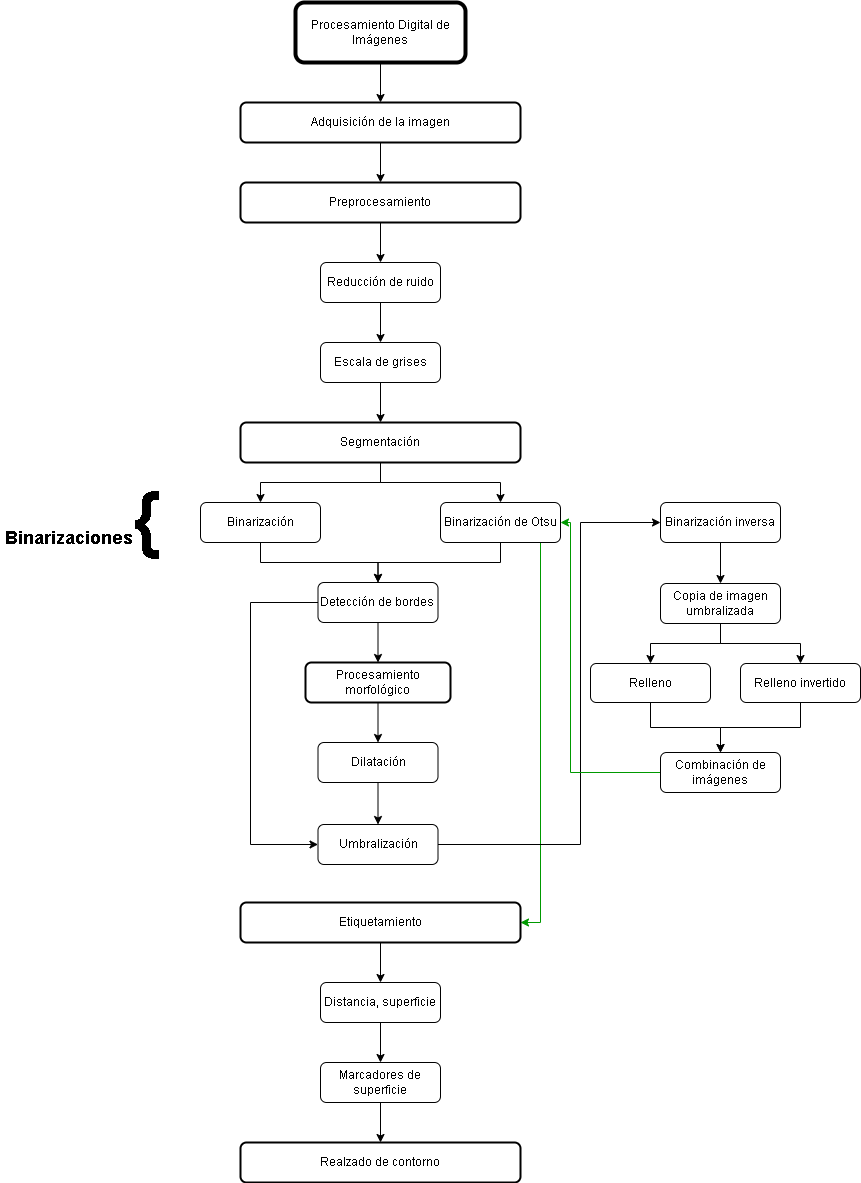

The diagram above was exported from draw.io. Its source (the exported page's mxGraphModel, read from the mxfile embedded in the PNG):
<mxGraphModel dx="1695" dy="460" grid="1" gridSize="10" guides="1" tooltips="1" connect="1" arrows="1" fold="1" page="1" pageScale="1" pageWidth="827" pageHeight="1169" math="0" shadow="0">
  <root>
    <mxCell id="WIyWlLk6GJQsqaUBKTNV-0" />
    <mxCell id="WIyWlLk6GJQsqaUBKTNV-1" parent="WIyWlLk6GJQsqaUBKTNV-0" />
    <mxCell id="khzAaD4dltSQoX8Zi30j-10" value="" style="edgeStyle=orthogonalEdgeStyle;rounded=0;orthogonalLoop=1;jettySize=auto;html=1;" edge="1" parent="WIyWlLk6GJQsqaUBKTNV-1" source="WIyWlLk6GJQsqaUBKTNV-3" target="WIyWlLk6GJQsqaUBKTNV-7">
      <mxGeometry relative="1" as="geometry" />
    </mxCell>
    <mxCell id="WIyWlLk6GJQsqaUBKTNV-3" value="Procesamiento Digital de Imágenes" style="rounded=1;whiteSpace=wrap;html=1;fontSize=12;glass=0;strokeWidth=4;shadow=0;strokeColor=#000000;" parent="WIyWlLk6GJQsqaUBKTNV-1" vertex="1">
      <mxGeometry x="135" y="60" width="170" height="60" as="geometry" />
    </mxCell>
    <mxCell id="khzAaD4dltSQoX8Zi30j-3" value="" style="edgeStyle=orthogonalEdgeStyle;rounded=0;orthogonalLoop=1;jettySize=auto;html=1;" edge="1" parent="WIyWlLk6GJQsqaUBKTNV-1" source="WIyWlLk6GJQsqaUBKTNV-7" target="WIyWlLk6GJQsqaUBKTNV-12">
      <mxGeometry relative="1" as="geometry" />
    </mxCell>
    <mxCell id="WIyWlLk6GJQsqaUBKTNV-7" value="Adquisición de la imagen" style="rounded=1;whiteSpace=wrap;html=1;fontSize=12;glass=0;strokeWidth=2;shadow=0;" parent="WIyWlLk6GJQsqaUBKTNV-1" vertex="1">
      <mxGeometry x="80" y="160" width="280" height="40" as="geometry" />
    </mxCell>
    <mxCell id="khzAaD4dltSQoX8Zi30j-23" style="edgeStyle=orthogonalEdgeStyle;rounded=0;orthogonalLoop=1;jettySize=auto;html=1;" edge="1" parent="WIyWlLk6GJQsqaUBKTNV-1" source="WIyWlLk6GJQsqaUBKTNV-11" target="khzAaD4dltSQoX8Zi30j-11">
      <mxGeometry relative="1" as="geometry" />
    </mxCell>
    <mxCell id="khzAaD4dltSQoX8Zi30j-24" style="edgeStyle=orthogonalEdgeStyle;rounded=0;orthogonalLoop=1;jettySize=auto;html=1;" edge="1" parent="WIyWlLk6GJQsqaUBKTNV-1" source="WIyWlLk6GJQsqaUBKTNV-11" target="khzAaD4dltSQoX8Zi30j-22">
      <mxGeometry relative="1" as="geometry" />
    </mxCell>
    <mxCell id="WIyWlLk6GJQsqaUBKTNV-11" value="Segmentación" style="rounded=1;whiteSpace=wrap;html=1;fontSize=12;glass=0;strokeWidth=2;shadow=0;" parent="WIyWlLk6GJQsqaUBKTNV-1" vertex="1">
      <mxGeometry x="80" y="480" width="280" height="40" as="geometry" />
    </mxCell>
    <mxCell id="khzAaD4dltSQoX8Zi30j-5" value="" style="edgeStyle=orthogonalEdgeStyle;rounded=0;orthogonalLoop=1;jettySize=auto;html=1;" edge="1" parent="WIyWlLk6GJQsqaUBKTNV-1" source="WIyWlLk6GJQsqaUBKTNV-12" target="khzAaD4dltSQoX8Zi30j-4">
      <mxGeometry relative="1" as="geometry" />
    </mxCell>
    <mxCell id="WIyWlLk6GJQsqaUBKTNV-12" value="Preprocesamiento" style="rounded=1;whiteSpace=wrap;html=1;fontSize=12;glass=0;strokeWidth=2;shadow=0;" parent="WIyWlLk6GJQsqaUBKTNV-1" vertex="1">
      <mxGeometry x="80" y="240" width="280" height="40" as="geometry" />
    </mxCell>
    <mxCell id="khzAaD4dltSQoX8Zi30j-19" style="edgeStyle=orthogonalEdgeStyle;rounded=0;orthogonalLoop=1;jettySize=auto;html=1;" edge="1" parent="WIyWlLk6GJQsqaUBKTNV-1" source="khzAaD4dltSQoX8Zi30j-4" target="khzAaD4dltSQoX8Zi30j-6">
      <mxGeometry relative="1" as="geometry" />
    </mxCell>
    <mxCell id="khzAaD4dltSQoX8Zi30j-4" value="Reducción de ruido" style="whiteSpace=wrap;html=1;rounded=1;glass=0;strokeWidth=1;shadow=0;" vertex="1" parent="WIyWlLk6GJQsqaUBKTNV-1">
      <mxGeometry x="160" y="320" width="120" height="40" as="geometry" />
    </mxCell>
    <mxCell id="khzAaD4dltSQoX8Zi30j-21" value="" style="edgeStyle=orthogonalEdgeStyle;rounded=0;orthogonalLoop=1;jettySize=auto;html=1;" edge="1" parent="WIyWlLk6GJQsqaUBKTNV-1" source="khzAaD4dltSQoX8Zi30j-6" target="WIyWlLk6GJQsqaUBKTNV-11">
      <mxGeometry relative="1" as="geometry" />
    </mxCell>
    <mxCell id="khzAaD4dltSQoX8Zi30j-6" value="Escala de grises" style="whiteSpace=wrap;html=1;rounded=1;glass=0;strokeWidth=1;shadow=0;" vertex="1" parent="WIyWlLk6GJQsqaUBKTNV-1">
      <mxGeometry x="160" y="400" width="120" height="40" as="geometry" />
    </mxCell>
    <mxCell id="khzAaD4dltSQoX8Zi30j-32" style="edgeStyle=orthogonalEdgeStyle;rounded=0;orthogonalLoop=1;jettySize=auto;html=1;" edge="1" parent="WIyWlLk6GJQsqaUBKTNV-1" source="khzAaD4dltSQoX8Zi30j-11" target="khzAaD4dltSQoX8Zi30j-12">
      <mxGeometry relative="1" as="geometry" />
    </mxCell>
    <mxCell id="khzAaD4dltSQoX8Zi30j-11" value="Binarización" style="whiteSpace=wrap;html=1;rounded=1;glass=0;strokeWidth=1;shadow=0;" vertex="1" parent="WIyWlLk6GJQsqaUBKTNV-1">
      <mxGeometry x="40" y="560" width="120" height="40" as="geometry" />
    </mxCell>
    <mxCell id="khzAaD4dltSQoX8Zi30j-30" value="" style="edgeStyle=orthogonalEdgeStyle;rounded=0;orthogonalLoop=1;jettySize=auto;html=1;" edge="1" parent="WIyWlLk6GJQsqaUBKTNV-1" source="khzAaD4dltSQoX8Zi30j-12" target="khzAaD4dltSQoX8Zi30j-27">
      <mxGeometry relative="1" as="geometry" />
    </mxCell>
    <mxCell id="khzAaD4dltSQoX8Zi30j-44" value="" style="edgeStyle=orthogonalEdgeStyle;rounded=0;orthogonalLoop=1;jettySize=auto;html=1;fontSize=72;" edge="1" parent="WIyWlLk6GJQsqaUBKTNV-1" source="khzAaD4dltSQoX8Zi30j-13" target="khzAaD4dltSQoX8Zi30j-43">
      <mxGeometry relative="1" as="geometry" />
    </mxCell>
    <mxCell id="khzAaD4dltSQoX8Zi30j-13" value="Binarización inversa" style="whiteSpace=wrap;html=1;rounded=1;glass=0;strokeWidth=1;shadow=0;" vertex="1" parent="WIyWlLk6GJQsqaUBKTNV-1">
      <mxGeometry x="500" y="560" width="120" height="40" as="geometry" />
    </mxCell>
    <mxCell id="khzAaD4dltSQoX8Zi30j-33" style="edgeStyle=orthogonalEdgeStyle;rounded=0;orthogonalLoop=1;jettySize=auto;html=1;entryX=0.5;entryY=0;entryDx=0;entryDy=0;exitX=0.5;exitY=1;exitDx=0;exitDy=0;" edge="1" parent="WIyWlLk6GJQsqaUBKTNV-1" source="khzAaD4dltSQoX8Zi30j-22" target="khzAaD4dltSQoX8Zi30j-12">
      <mxGeometry relative="1" as="geometry" />
    </mxCell>
    <mxCell id="khzAaD4dltSQoX8Zi30j-54" style="edgeStyle=orthogonalEdgeStyle;rounded=0;orthogonalLoop=1;jettySize=auto;html=1;entryX=1;entryY=0.5;entryDx=0;entryDy=0;fontSize=72;strokeColor=#009900;exitX=0.75;exitY=1;exitDx=0;exitDy=0;" edge="1" parent="WIyWlLk6GJQsqaUBKTNV-1" source="khzAaD4dltSQoX8Zi30j-22" target="khzAaD4dltSQoX8Zi30j-35">
      <mxGeometry relative="1" as="geometry">
        <Array as="points">
          <mxPoint x="380" y="600" />
          <mxPoint x="380" y="980" />
        </Array>
      </mxGeometry>
    </mxCell>
    <mxCell id="khzAaD4dltSQoX8Zi30j-22" value="Binarización de Otsu" style="whiteSpace=wrap;html=1;rounded=1;glass=0;strokeWidth=1;shadow=0;" vertex="1" parent="WIyWlLk6GJQsqaUBKTNV-1">
      <mxGeometry x="280" y="560" width="120" height="40" as="geometry" />
    </mxCell>
    <mxCell id="khzAaD4dltSQoX8Zi30j-29" value="" style="edgeStyle=orthogonalEdgeStyle;rounded=0;orthogonalLoop=1;jettySize=auto;html=1;" edge="1" parent="WIyWlLk6GJQsqaUBKTNV-1" source="khzAaD4dltSQoX8Zi30j-27" target="khzAaD4dltSQoX8Zi30j-28">
      <mxGeometry relative="1" as="geometry" />
    </mxCell>
    <mxCell id="khzAaD4dltSQoX8Zi30j-27" value="Procesamiento morfológico" style="rounded=1;whiteSpace=wrap;html=1;fontSize=12;glass=0;strokeWidth=2;shadow=0;" vertex="1" parent="WIyWlLk6GJQsqaUBKTNV-1">
      <mxGeometry x="145" y="720" width="145" height="40" as="geometry" />
    </mxCell>
    <mxCell id="khzAaD4dltSQoX8Zi30j-40" value="" style="edgeStyle=orthogonalEdgeStyle;rounded=0;orthogonalLoop=1;jettySize=auto;html=1;" edge="1" parent="WIyWlLk6GJQsqaUBKTNV-1" source="khzAaD4dltSQoX8Zi30j-28" target="khzAaD4dltSQoX8Zi30j-39">
      <mxGeometry relative="1" as="geometry" />
    </mxCell>
    <mxCell id="khzAaD4dltSQoX8Zi30j-28" value="Dilatación" style="whiteSpace=wrap;html=1;rounded=1;glass=0;strokeWidth=1;shadow=0;" vertex="1" parent="WIyWlLk6GJQsqaUBKTNV-1">
      <mxGeometry x="157.5" y="800" width="120" height="40" as="geometry" />
    </mxCell>
    <mxCell id="khzAaD4dltSQoX8Zi30j-66" style="edgeStyle=orthogonalEdgeStyle;rounded=0;orthogonalLoop=1;jettySize=auto;html=1;fontSize=72;strokeColor=#000000;entryX=0;entryY=0.5;entryDx=0;entryDy=0;" edge="1" parent="WIyWlLk6GJQsqaUBKTNV-1" source="khzAaD4dltSQoX8Zi30j-12" target="khzAaD4dltSQoX8Zi30j-39">
      <mxGeometry relative="1" as="geometry">
        <mxPoint x="140" y="890" as="targetPoint" />
        <Array as="points">
          <mxPoint x="90" y="660" />
          <mxPoint x="90" y="902" />
        </Array>
      </mxGeometry>
    </mxCell>
    <mxCell id="khzAaD4dltSQoX8Zi30j-12" value="Detección de bordes&amp;nbsp;" style="whiteSpace=wrap;html=1;rounded=1;glass=0;strokeWidth=1;shadow=0;" vertex="1" parent="WIyWlLk6GJQsqaUBKTNV-1">
      <mxGeometry x="157.5" y="640" width="120" height="40" as="geometry" />
    </mxCell>
    <mxCell id="khzAaD4dltSQoX8Zi30j-56" value="" style="edgeStyle=orthogonalEdgeStyle;rounded=0;orthogonalLoop=1;jettySize=auto;html=1;fontSize=72;strokeColor=#000000;" edge="1" parent="WIyWlLk6GJQsqaUBKTNV-1" source="khzAaD4dltSQoX8Zi30j-35" target="khzAaD4dltSQoX8Zi30j-55">
      <mxGeometry relative="1" as="geometry" />
    </mxCell>
    <mxCell id="khzAaD4dltSQoX8Zi30j-35" value="Etiquetamiento" style="rounded=1;whiteSpace=wrap;html=1;fontSize=12;glass=0;strokeWidth=2;shadow=0;" vertex="1" parent="WIyWlLk6GJQsqaUBKTNV-1">
      <mxGeometry x="80" y="960" width="280" height="40" as="geometry" />
    </mxCell>
    <mxCell id="khzAaD4dltSQoX8Zi30j-41" style="edgeStyle=orthogonalEdgeStyle;rounded=0;orthogonalLoop=1;jettySize=auto;html=1;entryX=0;entryY=0.5;entryDx=0;entryDy=0;" edge="1" parent="WIyWlLk6GJQsqaUBKTNV-1" source="khzAaD4dltSQoX8Zi30j-39" target="khzAaD4dltSQoX8Zi30j-13">
      <mxGeometry relative="1" as="geometry">
        <Array as="points">
          <mxPoint x="420" y="902" />
          <mxPoint x="420" y="580" />
        </Array>
      </mxGeometry>
    </mxCell>
    <mxCell id="khzAaD4dltSQoX8Zi30j-39" value="Umbralización" style="whiteSpace=wrap;html=1;rounded=1;glass=0;strokeWidth=1;shadow=0;" vertex="1" parent="WIyWlLk6GJQsqaUBKTNV-1">
      <mxGeometry x="157.5" y="882" width="120" height="40" as="geometry" />
    </mxCell>
    <mxCell id="khzAaD4dltSQoX8Zi30j-42" value="&lt;h1&gt;&lt;font style=&quot;font-size: 18px;&quot;&gt;Binarizaciones&lt;/font&gt;&lt;font style=&quot;font-size: 72px;&quot;&gt;{&lt;/font&gt;&lt;/h1&gt;" style="text;html=1;strokeColor=none;fillColor=none;spacing=5;spacingTop=-20;whiteSpace=wrap;overflow=hidden;rounded=0;" vertex="1" parent="WIyWlLk6GJQsqaUBKTNV-1">
      <mxGeometry x="-160" y="527.5" width="220" height="105" as="geometry" />
    </mxCell>
    <mxCell id="khzAaD4dltSQoX8Zi30j-46" value="" style="edgeStyle=orthogonalEdgeStyle;rounded=0;orthogonalLoop=1;jettySize=auto;html=1;fontSize=72;" edge="1" parent="WIyWlLk6GJQsqaUBKTNV-1" source="khzAaD4dltSQoX8Zi30j-43" target="khzAaD4dltSQoX8Zi30j-45">
      <mxGeometry relative="1" as="geometry" />
    </mxCell>
    <mxCell id="khzAaD4dltSQoX8Zi30j-48" style="edgeStyle=orthogonalEdgeStyle;rounded=0;orthogonalLoop=1;jettySize=auto;html=1;entryX=0.5;entryY=0;entryDx=0;entryDy=0;fontSize=72;" edge="1" parent="WIyWlLk6GJQsqaUBKTNV-1" source="khzAaD4dltSQoX8Zi30j-43" target="khzAaD4dltSQoX8Zi30j-47">
      <mxGeometry relative="1" as="geometry" />
    </mxCell>
    <mxCell id="khzAaD4dltSQoX8Zi30j-43" value="Copia de imagen umbralizada" style="whiteSpace=wrap;html=1;rounded=1;glass=0;strokeWidth=1;shadow=0;" vertex="1" parent="WIyWlLk6GJQsqaUBKTNV-1">
      <mxGeometry x="500" y="641" width="120" height="40" as="geometry" />
    </mxCell>
    <mxCell id="khzAaD4dltSQoX8Zi30j-52" style="edgeStyle=orthogonalEdgeStyle;rounded=0;orthogonalLoop=1;jettySize=auto;html=1;entryX=0.5;entryY=0;entryDx=0;entryDy=0;fontSize=72;" edge="1" parent="WIyWlLk6GJQsqaUBKTNV-1" source="khzAaD4dltSQoX8Zi30j-45" target="khzAaD4dltSQoX8Zi30j-50">
      <mxGeometry relative="1" as="geometry" />
    </mxCell>
    <mxCell id="khzAaD4dltSQoX8Zi30j-45" value="Relleno" style="whiteSpace=wrap;html=1;rounded=1;glass=0;strokeWidth=1;shadow=0;" vertex="1" parent="WIyWlLk6GJQsqaUBKTNV-1">
      <mxGeometry x="430" y="721" width="120" height="39" as="geometry" />
    </mxCell>
    <mxCell id="khzAaD4dltSQoX8Zi30j-51" value="" style="edgeStyle=orthogonalEdgeStyle;rounded=0;orthogonalLoop=1;jettySize=auto;html=1;fontSize=72;" edge="1" parent="WIyWlLk6GJQsqaUBKTNV-1" source="khzAaD4dltSQoX8Zi30j-47" target="khzAaD4dltSQoX8Zi30j-50">
      <mxGeometry relative="1" as="geometry" />
    </mxCell>
    <mxCell id="khzAaD4dltSQoX8Zi30j-47" value="Relleno invertido" style="whiteSpace=wrap;html=1;rounded=1;glass=0;strokeWidth=1;shadow=0;" vertex="1" parent="WIyWlLk6GJQsqaUBKTNV-1">
      <mxGeometry x="580" y="721" width="120" height="39" as="geometry" />
    </mxCell>
    <mxCell id="khzAaD4dltSQoX8Zi30j-53" style="edgeStyle=orthogonalEdgeStyle;rounded=0;orthogonalLoop=1;jettySize=auto;html=1;entryX=1;entryY=0.5;entryDx=0;entryDy=0;fontSize=72;strokeColor=#009900;" edge="1" parent="WIyWlLk6GJQsqaUBKTNV-1" source="khzAaD4dltSQoX8Zi30j-50" target="khzAaD4dltSQoX8Zi30j-22">
      <mxGeometry relative="1" as="geometry">
        <Array as="points">
          <mxPoint x="410" y="830" />
          <mxPoint x="410" y="580" />
        </Array>
      </mxGeometry>
    </mxCell>
    <mxCell id="khzAaD4dltSQoX8Zi30j-50" value="Combinación de imágenes" style="whiteSpace=wrap;html=1;rounded=1;glass=0;strokeWidth=1;shadow=0;" vertex="1" parent="WIyWlLk6GJQsqaUBKTNV-1">
      <mxGeometry x="500" y="810" width="120" height="40" as="geometry" />
    </mxCell>
    <mxCell id="khzAaD4dltSQoX8Zi30j-59" value="" style="edgeStyle=orthogonalEdgeStyle;rounded=0;orthogonalLoop=1;jettySize=auto;html=1;fontSize=72;strokeColor=#000000;" edge="1" parent="WIyWlLk6GJQsqaUBKTNV-1" source="khzAaD4dltSQoX8Zi30j-55" target="khzAaD4dltSQoX8Zi30j-58">
      <mxGeometry relative="1" as="geometry" />
    </mxCell>
    <mxCell id="khzAaD4dltSQoX8Zi30j-55" value="Distancia, superficie" style="whiteSpace=wrap;html=1;rounded=1;glass=0;strokeWidth=1;shadow=0;" vertex="1" parent="WIyWlLk6GJQsqaUBKTNV-1">
      <mxGeometry x="160" y="1040" width="120" height="40" as="geometry" />
    </mxCell>
    <mxCell id="khzAaD4dltSQoX8Zi30j-57" style="edgeStyle=orthogonalEdgeStyle;rounded=0;orthogonalLoop=1;jettySize=auto;html=1;exitX=0.5;exitY=1;exitDx=0;exitDy=0;fontSize=72;strokeColor=#000000;" edge="1" parent="WIyWlLk6GJQsqaUBKTNV-1" source="khzAaD4dltSQoX8Zi30j-55" target="khzAaD4dltSQoX8Zi30j-55">
      <mxGeometry relative="1" as="geometry" />
    </mxCell>
    <mxCell id="khzAaD4dltSQoX8Zi30j-61" value="" style="edgeStyle=orthogonalEdgeStyle;rounded=0;orthogonalLoop=1;jettySize=auto;html=1;fontSize=72;strokeColor=#000000;" edge="1" parent="WIyWlLk6GJQsqaUBKTNV-1" source="khzAaD4dltSQoX8Zi30j-58" target="khzAaD4dltSQoX8Zi30j-67">
      <mxGeometry relative="1" as="geometry">
        <mxPoint x="220.03999999999996" y="1201" as="targetPoint" />
      </mxGeometry>
    </mxCell>
    <mxCell id="khzAaD4dltSQoX8Zi30j-58" value="Marcadores de superficie" style="whiteSpace=wrap;html=1;rounded=1;glass=0;strokeWidth=1;shadow=0;" vertex="1" parent="WIyWlLk6GJQsqaUBKTNV-1">
      <mxGeometry x="160" y="1120" width="120" height="40" as="geometry" />
    </mxCell>
    <mxCell id="khzAaD4dltSQoX8Zi30j-67" value="Realzado de contorno" style="rounded=1;whiteSpace=wrap;html=1;fontSize=12;glass=0;strokeWidth=2;shadow=0;" vertex="1" parent="WIyWlLk6GJQsqaUBKTNV-1">
      <mxGeometry x="80" y="1200" width="280" height="40" as="geometry" />
    </mxCell>
  </root>
</mxGraphModel>